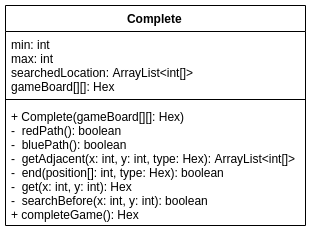

The diagram above was exported from draw.io. Its source (the exported page's mxGraphModel, read from the mxfile embedded in the PNG):
<mxGraphModel dx="1991" dy="1073" grid="1" gridSize="10" guides="1" tooltips="1" connect="1" arrows="1" fold="1" page="1" pageScale="1" pageWidth="1654" pageHeight="1169" math="0" shadow="0">
  <root>
    <mxCell id="0" />
    <mxCell id="1" parent="0" />
    <mxCell id="2" value="Complete" style="swimlane;fontStyle=1;align=center;verticalAlign=top;childLayout=stackLayout;horizontal=1;startSize=26;horizontalStack=0;resizeParent=1;resizeParentMax=0;resizeLast=0;collapsible=1;marginBottom=0;" vertex="1" parent="1">
      <mxGeometry x="975" y="1100" width="300" height="220" as="geometry" />
    </mxCell>
    <mxCell id="3" value="min: int&#10;max: int&#10;searchedLocation: ArrayList&lt;int[]&gt;&#10;gameBoard[][]: Hex&#10;" style="text;strokeColor=none;fillColor=none;align=left;verticalAlign=top;spacingLeft=4;spacingRight=4;overflow=hidden;rotatable=0;points=[[0,0.5],[1,0.5]];portConstraint=eastwest;" vertex="1" parent="2">
      <mxGeometry y="26" width="300" height="64" as="geometry" />
    </mxCell>
    <mxCell id="4" value="" style="line;strokeWidth=1;fillColor=none;align=left;verticalAlign=middle;spacingTop=-1;spacingLeft=3;spacingRight=3;rotatable=0;labelPosition=right;points=[];portConstraint=eastwest;" vertex="1" parent="2">
      <mxGeometry y="90" width="300" height="8" as="geometry" />
    </mxCell>
    <mxCell id="5" value="+ Complete(gameBoard[][]: Hex)&#10;-  redPath(): boolean&#10;-  bluePath(): boolean&#10;-  getAdjacent(x: int, y: int, type: Hex): ArrayList&lt;int[]&gt;&#10;-  end(position[]: int, type: Hex): boolean&#10;-  get(x: int, y: int): Hex&#10;-  searchBefore(x: int, y: int): boolean&#10;+ completeGame(): Hex&#10;" style="text;strokeColor=none;fillColor=none;align=left;verticalAlign=top;spacingLeft=4;spacingRight=4;overflow=hidden;rotatable=0;points=[[0,0.5],[1,0.5]];portConstraint=eastwest;" vertex="1" parent="2">
      <mxGeometry y="98" width="300" height="122" as="geometry" />
    </mxCell>
  </root>
</mxGraphModel>